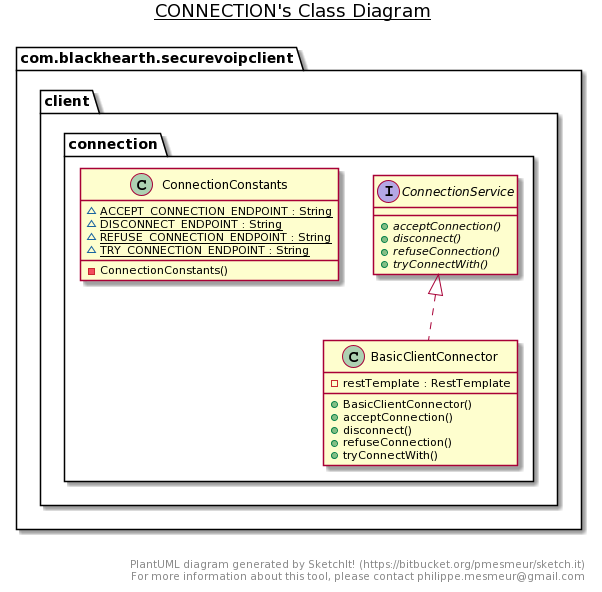

The diagram above was rendered by PlantUML. Its source (embedded in the PNG):
@startuml
title __CONNECTION's Class Diagram__\n

  namespace com.blackhearth.securevoipclient {
    namespace client {
      namespace connection {
        class com.blackhearth.securevoipclient.client.connection.BasicClientConnector {
            - restTemplate : RestTemplate
            + BasicClientConnector()
            + acceptConnection()
            + disconnect()
            + refuseConnection()
            + tryConnectWith()
        }
      }
    }
  }
  

  namespace com.blackhearth.securevoipclient {
    namespace client {
      namespace connection {
        class com.blackhearth.securevoipclient.client.connection.ConnectionConstants {
            {static} ~ ACCEPT_CONNECTION_ENDPOINT : String
            {static} ~ DISCONNECT_ENDPOINT : String
            {static} ~ REFUSE_CONNECTION_ENDPOINT : String
            {static} ~ TRY_CONNECTION_ENDPOINT : String
            - ConnectionConstants()
        }
      }
    }
  }
  

  namespace com.blackhearth.securevoipclient {
    namespace client {
      namespace connection {
        interface com.blackhearth.securevoipclient.client.connection.ConnectionService {
            {abstract} + acceptConnection()
            {abstract} + disconnect()
            {abstract} + refuseConnection()
            {abstract} + tryConnectWith()
        }
      }
    }
  }
  

  com.blackhearth.securevoipclient.client.connection.BasicClientConnector .up.|> com.blackhearth.securevoipclient.client.connection.ConnectionService


right footer


PlantUML diagram generated by SketchIt! (https://bitbucket.org/pmesmeur/sketch.it)
For more information about this tool, please contact philippe.mesmeur@gmail.com
endfooter
@enduml